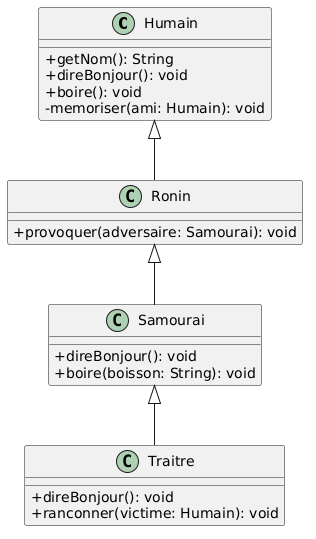

The diagram above was rendered by PlantUML. Its source (embedded in the PNG):
@startuml
skinparam classAttributeIconSize 0

class Humain {
    + getNom(): String
    + direBonjour(): void
    + boire(): void
    - memoriser(ami: Humain): void
}

class Ronin {
    + provoquer(adversaire: Samourai): void
}

class Samourai {
    + direBonjour(): void
    + boire(boisson: String): void
}

class Traitre {
    + direBonjour(): void
    + ranconner(victime: Humain): void
}

' Relations d'héritage
Humain <|-- Ronin
Ronin <|-- Samourai
Samourai <|-- Traitre
@enduml